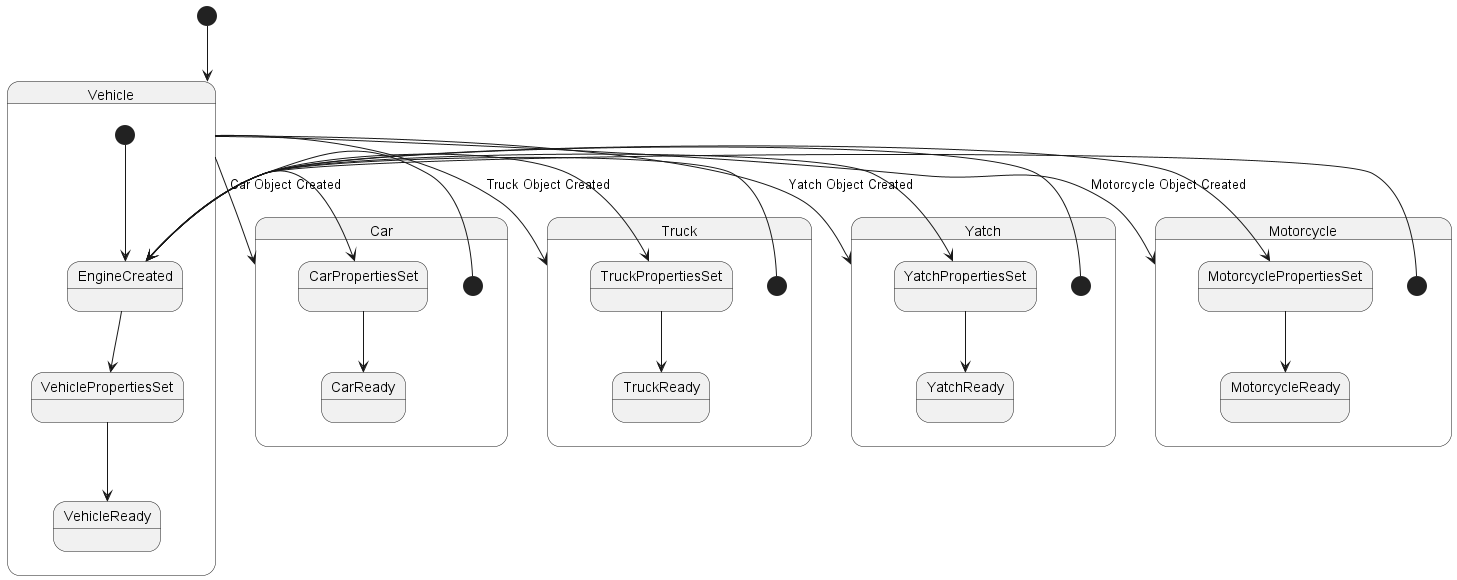

The diagram above was rendered by PlantUML. Its source (embedded in the PNG):
@startuml state_d

[*] --> Vehicle

state Vehicle {
  [*] --> EngineCreated
  EngineCreated --> VehiclePropertiesSet
  VehiclePropertiesSet --> VehicleReady
}

state Car {
  [*] --> EngineCreated
  EngineCreated --> CarPropertiesSet
  CarPropertiesSet --> CarReady
}

state Truck {
  [*] --> EngineCreated
  EngineCreated --> TruckPropertiesSet
  TruckPropertiesSet --> TruckReady
}

state Yatch {
  [*] --> EngineCreated
  EngineCreated --> YatchPropertiesSet
  YatchPropertiesSet --> YatchReady
}

state Motorcycle {
  [*] --> EngineCreated
  EngineCreated --> MotorcyclePropertiesSet
  MotorcyclePropertiesSet --> MotorcycleReady
}

Vehicle --> Car: Car Object Created
Vehicle --> Truck: Truck Object Created
Vehicle --> Yatch: Yatch Object Created
Vehicle --> Motorcycle: Motorcycle Object Created

@enduml